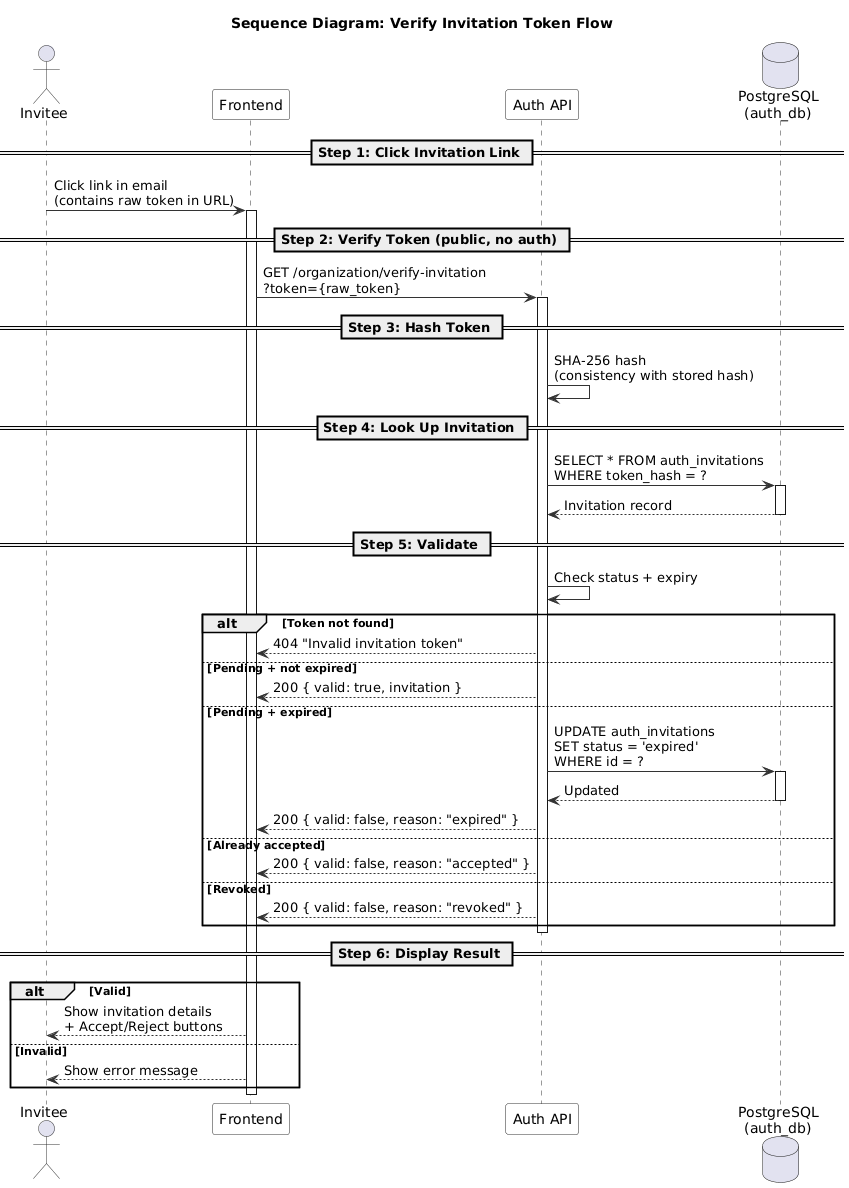

The diagram above was rendered by PlantUML. Its source (embedded in the PNG):
@startuml
' ============================================================
' Sequence Diagram - Verify Invitation Token Flow
' ============================================================

skinparam sequence {
  ArrowColor #333333
  ActorBorderColor #333333
  LifeLineBorderColor #333333
  ParticipantBackgroundColor #F8F8F8
  ParticipantBorderColor #333333
}

title Sequence Diagram: Verify Invitation Token Flow

actor "Invitee" as Inv
participant "Frontend" as FE
participant "Auth API" as API
database "PostgreSQL\n(auth_db)" as DB

== Step 1: Click Invitation Link ==

Inv -> FE : Click link in email\n(contains raw token in URL)
activate FE

== Step 2: Verify Token (public, no auth) ==

FE -> API : GET /organization/verify-invitation\n?token={raw_token}
activate API

== Step 3: Hash Token ==

API -> API : SHA-256 hash\n(consistency with stored hash)

== Step 4: Look Up Invitation ==

API -> DB : SELECT * FROM auth_invitations\nWHERE token_hash = ?
activate DB
DB --> API : Invitation record
deactivate DB

== Step 5: Validate ==

API -> API : Check status + expiry

alt Token not found
  API --> FE : 404 "Invalid invitation token"
else Pending + not expired
  API --> FE : 200 { valid: true, invitation }
else Pending + expired
  API -> DB : UPDATE auth_invitations\nSET status = 'expired'\nWHERE id = ?
  activate DB
  DB --> API : Updated
  deactivate DB
  API --> FE : 200 { valid: false, reason: "expired" }
else Already accepted
  API --> FE : 200 { valid: false, reason: "accepted" }
else Revoked
  API --> FE : 200 { valid: false, reason: "revoked" }
end

deactivate API

== Step 6: Display Result ==

alt Valid
  FE --> Inv : Show invitation details\n+ Accept/Reject buttons
else Invalid
  FE --> Inv : Show error message
end

deactivate FE

@enduml